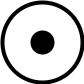

The diagram above was exported from draw.io. Its source (the exported page's mxGraphModel, read from the mxfile embedded in the PNG):
<mxGraphModel dx="1018" dy="630" grid="1" gridSize="10" guides="1" tooltips="1" connect="1" arrows="1" fold="1" page="1" pageScale="1" pageWidth="827" pageHeight="1169" math="0" shadow="0">
  <root>
    <mxCell id="0" />
    <mxCell id="1" parent="0" />
    <mxCell id="hAJaRdIYze2g09QByDpZ-1" value="" style="ellipse;whiteSpace=wrap;html=1;aspect=fixed;strokeWidth=4;" parent="1" vertex="1">
      <mxGeometry x="40" y="80" width="80" height="80" as="geometry" />
    </mxCell>
    <mxCell id="na2XEyX6FowcAoHF-cJp-2" value="" style="ellipse;whiteSpace=wrap;html=1;aspect=fixed;strokeWidth=4;fillColor=#000000;" vertex="1" parent="1">
      <mxGeometry x="70" y="110" width="20" height="20" as="geometry" />
    </mxCell>
  </root>
</mxGraphModel>